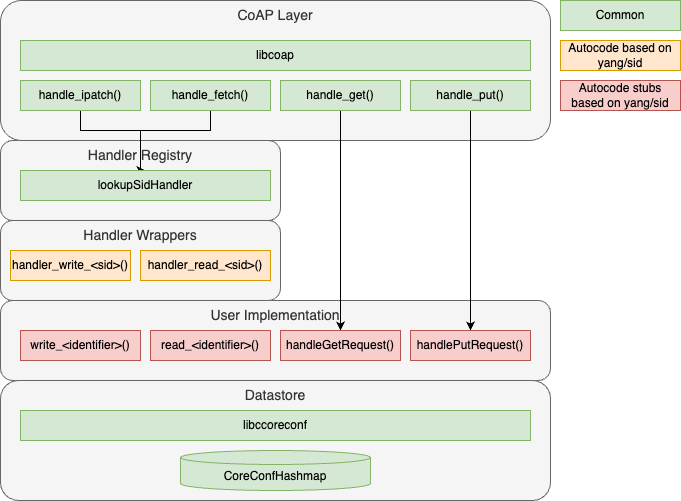

The diagram above was exported from draw.io. Its source (the exported page's mxGraphModel, read from the mxfile embedded in the PNG):
<mxGraphModel dx="2378" dy="1406" grid="1" gridSize="10" guides="1" tooltips="1" connect="1" arrows="1" fold="1" page="1" pageScale="1" pageWidth="850" pageHeight="1100" math="0" shadow="0">
  <root>
    <mxCell id="0" />
    <mxCell id="1" parent="0" />
    <mxCell id="xHe6fFJLMRjqmAFkmEpv-7" value="Handler Registry" style="rounded=1;whiteSpace=wrap;html=1;verticalAlign=top;fontSize=14;fillColor=#f5f5f5;fontColor=#333333;strokeColor=#666666;" parent="1" vertex="1">
      <mxGeometry x="20" y="410" width="280" height="80" as="geometry" />
    </mxCell>
    <mxCell id="xHe6fFJLMRjqmAFkmEpv-20" value="User Implementation" style="rounded=1;whiteSpace=wrap;html=1;verticalAlign=top;fontSize=14;fillColor=#f5f5f5;fontColor=#333333;strokeColor=#666666;" parent="1" vertex="1">
      <mxGeometry x="20" y="570" width="550" height="80" as="geometry" />
    </mxCell>
    <mxCell id="xHe6fFJLMRjqmAFkmEpv-18" value="Handler Wrappers" style="rounded=1;whiteSpace=wrap;html=1;verticalAlign=top;fontSize=14;fillColor=#f5f5f5;fontColor=#333333;strokeColor=#666666;" parent="1" vertex="1">
      <mxGeometry x="20" y="490" width="280" height="80" as="geometry" />
    </mxCell>
    <mxCell id="xHe6fFJLMRjqmAFkmEpv-5" value="CoAP Layer" style="rounded=1;whiteSpace=wrap;html=1;verticalAlign=top;fontSize=14;fillColor=#f5f5f5;fontColor=#333333;strokeColor=#666666;" parent="1" vertex="1">
      <mxGeometry x="20" y="270" width="550" height="140" as="geometry" />
    </mxCell>
    <mxCell id="xHe6fFJLMRjqmAFkmEpv-31" style="edgeStyle=orthogonalEdgeStyle;rounded=0;orthogonalLoop=1;jettySize=auto;html=1;entryX=0.5;entryY=0;entryDx=0;entryDy=0;fontSize=12;" parent="1" source="xHe6fFJLMRjqmAFkmEpv-1" target="xHe6fFJLMRjqmAFkmEpv-8" edge="1">
      <mxGeometry relative="1" as="geometry">
        <Array as="points">
          <mxPoint x="230" y="400" />
          <mxPoint x="160" y="400" />
        </Array>
      </mxGeometry>
    </mxCell>
    <mxCell id="xHe6fFJLMRjqmAFkmEpv-1" value="handle_fetch()" style="rounded=0;whiteSpace=wrap;html=1;fillColor=#d5e8d4;strokeColor=#82b366;" parent="1" vertex="1">
      <mxGeometry x="170" y="350" width="120" height="30" as="geometry" />
    </mxCell>
    <mxCell id="xHe6fFJLMRjqmAFkmEpv-30" style="edgeStyle=orthogonalEdgeStyle;rounded=0;orthogonalLoop=1;jettySize=auto;html=1;entryX=0.5;entryY=0;entryDx=0;entryDy=0;fontSize=12;" parent="1" source="xHe6fFJLMRjqmAFkmEpv-2" target="xHe6fFJLMRjqmAFkmEpv-8" edge="1">
      <mxGeometry relative="1" as="geometry">
        <Array as="points">
          <mxPoint x="100" y="400" />
          <mxPoint x="160" y="400" />
        </Array>
      </mxGeometry>
    </mxCell>
    <mxCell id="xHe6fFJLMRjqmAFkmEpv-2" value="handle_ipatch()" style="rounded=0;whiteSpace=wrap;html=1;fillColor=#d5e8d4;strokeColor=#82b366;" parent="1" vertex="1">
      <mxGeometry x="40" y="350" width="120" height="30" as="geometry" />
    </mxCell>
    <mxCell id="xHe6fFJLMRjqmAFkmEpv-27" style="edgeStyle=orthogonalEdgeStyle;rounded=0;orthogonalLoop=1;jettySize=auto;html=1;fontSize=12;" parent="1" source="xHe6fFJLMRjqmAFkmEpv-3" target="xHe6fFJLMRjqmAFkmEpv-16" edge="1">
      <mxGeometry relative="1" as="geometry" />
    </mxCell>
    <mxCell id="xHe6fFJLMRjqmAFkmEpv-3" value="handle_get()" style="rounded=0;whiteSpace=wrap;html=1;fillColor=#d5e8d4;strokeColor=#82b366;" parent="1" vertex="1">
      <mxGeometry x="300" y="350" width="120" height="30" as="geometry" />
    </mxCell>
    <mxCell id="xHe6fFJLMRjqmAFkmEpv-28" style="edgeStyle=orthogonalEdgeStyle;rounded=0;orthogonalLoop=1;jettySize=auto;html=1;fontSize=12;" parent="1" source="xHe6fFJLMRjqmAFkmEpv-4" target="xHe6fFJLMRjqmAFkmEpv-17" edge="1">
      <mxGeometry relative="1" as="geometry" />
    </mxCell>
    <mxCell id="xHe6fFJLMRjqmAFkmEpv-4" value="handle_put()" style="rounded=0;whiteSpace=wrap;html=1;fillColor=#d5e8d4;strokeColor=#82b366;" parent="1" vertex="1">
      <mxGeometry x="430" y="350" width="120" height="30" as="geometry" />
    </mxCell>
    <mxCell id="xHe6fFJLMRjqmAFkmEpv-6" value="libcoap" style="rounded=0;whiteSpace=wrap;html=1;fillColor=#d5e8d4;strokeColor=#82b366;" parent="1" vertex="1">
      <mxGeometry x="40" y="310" width="510" height="30" as="geometry" />
    </mxCell>
    <mxCell id="xHe6fFJLMRjqmAFkmEpv-8" value="lookupSidHandler" style="rounded=0;whiteSpace=wrap;html=1;fillColor=#d5e8d4;strokeColor=#82b366;" parent="1" vertex="1">
      <mxGeometry x="40" y="440" width="250" height="30" as="geometry" />
    </mxCell>
    <mxCell id="xHe6fFJLMRjqmAFkmEpv-14" value="handler_read_&amp;lt;sid&amp;gt;()" style="rounded=0;whiteSpace=wrap;html=1;fillColor=#ffe6cc;strokeColor=#d79b00;" parent="1" vertex="1">
      <mxGeometry x="160" y="520" width="130" height="30" as="geometry" />
    </mxCell>
    <mxCell id="xHe6fFJLMRjqmAFkmEpv-15" value="handler_write_&amp;lt;sid&amp;gt;()" style="rounded=0;whiteSpace=wrap;html=1;fillColor=#ffe6cc;strokeColor=#d79b00;" parent="1" vertex="1">
      <mxGeometry x="30" y="520" width="120" height="30" as="geometry" />
    </mxCell>
    <mxCell id="xHe6fFJLMRjqmAFkmEpv-16" value="handleGetRequest()" style="rounded=0;whiteSpace=wrap;html=1;fillColor=#f8cecc;strokeColor=#b85450;" parent="1" vertex="1">
      <mxGeometry x="300" y="600" width="120" height="30" as="geometry" />
    </mxCell>
    <mxCell id="xHe6fFJLMRjqmAFkmEpv-17" value="handlePutRequest()" style="rounded=0;whiteSpace=wrap;html=1;fillColor=#f8cecc;strokeColor=#b85450;" parent="1" vertex="1">
      <mxGeometry x="430" y="600" width="120" height="30" as="geometry" />
    </mxCell>
    <mxCell id="xHe6fFJLMRjqmAFkmEpv-21" value="read_&amp;lt;identifier&amp;gt;()" style="rounded=0;whiteSpace=wrap;html=1;fillColor=#f8cecc;strokeColor=#b85450;" parent="1" vertex="1">
      <mxGeometry x="170" y="600" width="120" height="30" as="geometry" />
    </mxCell>
    <mxCell id="xHe6fFJLMRjqmAFkmEpv-22" value="write_&amp;lt;identifier&amp;gt;()" style="rounded=0;whiteSpace=wrap;html=1;fillColor=#f8cecc;strokeColor=#b85450;" parent="1" vertex="1">
      <mxGeometry x="40" y="600" width="120" height="30" as="geometry" />
    </mxCell>
    <mxCell id="xHe6fFJLMRjqmAFkmEpv-24" value="Autocode based on yang/sid" style="rounded=0;whiteSpace=wrap;html=1;fillColor=#ffe6cc;strokeColor=#d79b00;" parent="1" vertex="1">
      <mxGeometry x="580" y="310" width="120" height="30" as="geometry" />
    </mxCell>
    <mxCell id="xHe6fFJLMRjqmAFkmEpv-25" value="Autocode stubs based on yang/sid" style="rounded=0;whiteSpace=wrap;html=1;fillColor=#f8cecc;strokeColor=#b85450;container=0;" parent="1" vertex="1">
      <mxGeometry x="580" y="350" width="120" height="30" as="geometry" />
    </mxCell>
    <mxCell id="xHe6fFJLMRjqmAFkmEpv-9" value="Datastore" style="rounded=1;whiteSpace=wrap;html=1;verticalAlign=top;fontSize=14;fillColor=#f5f5f5;fontColor=#333333;strokeColor=#666666;" parent="1" vertex="1">
      <mxGeometry x="20" y="650" width="550" height="120" as="geometry" />
    </mxCell>
    <mxCell id="xHe6fFJLMRjqmAFkmEpv-26" value="libccoreconf" style="rounded=0;whiteSpace=wrap;html=1;fillColor=#d5e8d4;strokeColor=#82b366;" parent="1" vertex="1">
      <mxGeometry x="40" y="680" width="510" height="30" as="geometry" />
    </mxCell>
    <mxCell id="xHe6fFJLMRjqmAFkmEpv-10" value="CoreConfHashmap" style="shape=cylinder3;whiteSpace=wrap;html=1;boundedLbl=1;backgroundOutline=1;size=7;rounded=1;fontSize=12;fillColor=#d5e8d4;strokeColor=#82b366;" parent="1" vertex="1">
      <mxGeometry x="200" y="720" width="190" height="40" as="geometry" />
    </mxCell>
    <mxCell id="xHe6fFJLMRjqmAFkmEpv-23" value="Common" style="rounded=0;whiteSpace=wrap;html=1;fillColor=#d5e8d4;strokeColor=#82b366;" parent="1" vertex="1">
      <mxGeometry x="580" y="270" width="120" height="30" as="geometry" />
    </mxCell>
  </root>
</mxGraphModel>